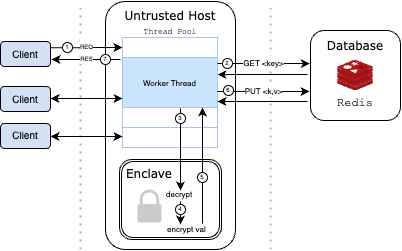

The diagram above was exported from draw.io. Its source (the exported page's mxGraphModel, read from the mxfile embedded in the PNG):
<mxGraphModel dx="648" dy="344" grid="1" gridSize="10" guides="1" tooltips="1" connect="1" arrows="1" fold="1" page="1" pageScale="1" pageWidth="850" pageHeight="1400" math="0" shadow="0">
  <root>
    <mxCell id="0" />
    <mxCell id="1" parent="0" />
    <mxCell id="uuXosqGRZTHeyeZgTI2n-14" value="" style="rounded=1;whiteSpace=wrap;html=1;" parent="1" vertex="1">
      <mxGeometry x="115" y="10" width="130" height="248" as="geometry" />
    </mxCell>
    <mxCell id="uuXosqGRZTHeyeZgTI2n-1" value="&lt;font face=&quot;Verdana&quot;&gt;Untrusted Host&lt;/font&gt;" style="text;html=1;strokeColor=none;fillColor=none;align=center;verticalAlign=middle;whiteSpace=wrap;rounded=0;" parent="1" vertex="1">
      <mxGeometry x="120" y="10" width="120" height="30" as="geometry" />
    </mxCell>
    <mxCell id="uuXosqGRZTHeyeZgTI2n-3" value="&lt;font style=&quot;font-size: 10px;&quot;&gt;Client&lt;/font&gt;" style="rounded=1;whiteSpace=wrap;html=1;fillColor=#D4E1F5;" parent="1" vertex="1">
      <mxGeometry x="10" y="50" width="50" height="25" as="geometry" />
    </mxCell>
    <mxCell id="uuXosqGRZTHeyeZgTI2n-5" value="&lt;font style=&quot;font-size: 10px;&quot;&gt;Client&lt;/font&gt;" style="rounded=1;whiteSpace=wrap;html=1;fillColor=#D4E1F5;" parent="1" vertex="1">
      <mxGeometry x="10" y="132" width="50" height="25" as="geometry" />
    </mxCell>
    <mxCell id="uuXosqGRZTHeyeZgTI2n-7" value="" style="endArrow=none;dashed=1;html=1;dashPattern=1 3;strokeWidth=2;rounded=0;fillColor=#E6E6E6;strokeColor=#B3B3B3;" parent="1" edge="1">
      <mxGeometry width="50" height="50" relative="1" as="geometry">
        <mxPoint x="90" y="258" as="sourcePoint" />
        <mxPoint x="90" y="10" as="targetPoint" />
      </mxGeometry>
    </mxCell>
    <mxCell id="uuXosqGRZTHeyeZgTI2n-8" value="" style="endArrow=none;dashed=1;html=1;dashPattern=1 3;strokeWidth=2;rounded=0;fillColor=#E6E6E6;strokeColor=#B3B3B3;" parent="1" edge="1">
      <mxGeometry width="50" height="50" relative="1" as="geometry">
        <mxPoint x="280" y="258" as="sourcePoint" />
        <mxPoint x="280" y="10" as="targetPoint" />
      </mxGeometry>
    </mxCell>
    <mxCell id="uuXosqGRZTHeyeZgTI2n-19" value="" style="endArrow=classic;html=1;rounded=0;exitX=1;exitY=0.25;exitDx=0;exitDy=0;entryX=0;entryY=0.5;entryDx=0;entryDy=0;" parent="1" source="uuXosqGRZTHeyeZgTI2n-3" edge="1">
      <mxGeometry relative="1" as="geometry">
        <mxPoint x="80" y="230" as="sourcePoint" />
        <mxPoint x="132" y="56" as="targetPoint" />
      </mxGeometry>
    </mxCell>
    <mxCell id="uuXosqGRZTHeyeZgTI2n-20" value="&lt;font style=&quot;font-size: 6px;&quot;&gt;REQ&lt;/font&gt;" style="edgeLabel;resizable=0;html=1;align=center;verticalAlign=middle;fillColor=#FFFFFF;" parent="uuXosqGRZTHeyeZgTI2n-19" connectable="0" vertex="1">
      <mxGeometry relative="1" as="geometry">
        <mxPoint y="-2" as="offset" />
      </mxGeometry>
    </mxCell>
    <mxCell id="uuXosqGRZTHeyeZgTI2n-27" value="&lt;font face=&quot;Courier New&quot; style=&quot;font-size: 8px;&quot;&gt;Thread Pool&lt;/font&gt;" style="text;html=1;strokeColor=none;fillColor=none;align=center;verticalAlign=middle;whiteSpace=wrap;rounded=0;" parent="1" vertex="1">
      <mxGeometry x="135" y="24" width="90" height="30" as="geometry" />
    </mxCell>
    <mxCell id="uuXosqGRZTHeyeZgTI2n-38" value="" style="group" parent="1" connectable="0" vertex="1">
      <mxGeometry x="132" y="46" width="95" height="100" as="geometry" />
    </mxCell>
    <mxCell id="uuXosqGRZTHeyeZgTI2n-34" value="" style="rounded=0;whiteSpace=wrap;html=1;strokeColor=#A9C4EB;" parent="uuXosqGRZTHeyeZgTI2n-38" vertex="1">
      <mxGeometry width="95" height="20" as="geometry" />
    </mxCell>
    <mxCell id="uuXosqGRZTHeyeZgTI2n-35" value="&lt;font style=&quot;font-size: 8px;&quot;&gt;Worker Thread&lt;/font&gt;" style="rounded=0;whiteSpace=wrap;html=1;strokeColor=#A9C4EB;fillColor=#CCE5FF;" parent="uuXosqGRZTHeyeZgTI2n-38" vertex="1">
      <mxGeometry y="20" width="95" height="50" as="geometry" />
    </mxCell>
    <mxCell id="uuXosqGRZTHeyeZgTI2n-53" value="&lt;font style=&quot;font-size: 10px;&quot;&gt;Client&lt;/font&gt;" style="rounded=1;whiteSpace=wrap;html=1;fillColor=#D4E1F5;" parent="1" vertex="1">
      <mxGeometry x="10" y="95" width="50" height="25" as="geometry" />
    </mxCell>
    <mxCell id="uuXosqGRZTHeyeZgTI2n-55" value="" style="shape=ext;double=1;rounded=1;whiteSpace=wrap;html=1;" parent="1" vertex="1">
      <mxGeometry x="129" y="168" width="102" height="80" as="geometry" />
    </mxCell>
    <mxCell id="uuXosqGRZTHeyeZgTI2n-2" value="&lt;font face=&quot;Verdana&quot;&gt;Enclave&lt;/font&gt;" style="text;html=1;strokeColor=none;fillColor=none;align=center;verticalAlign=middle;whiteSpace=wrap;rounded=0;rotation=0;" parent="1" vertex="1">
      <mxGeometry x="129" y="168" width="60" height="30" as="geometry" />
    </mxCell>
    <mxCell id="uuXosqGRZTHeyeZgTI2n-61" value="" style="endArrow=classic;html=1;rounded=0;entryX=-0.008;entryY=0.368;entryDx=0;entryDy=0;entryPerimeter=0;" parent="1" target="uuXosqGRZTHeyeZgTI2n-11" edge="1">
      <mxGeometry relative="1" as="geometry">
        <mxPoint x="227" y="72" as="sourcePoint" />
        <mxPoint x="300" y="79" as="targetPoint" />
      </mxGeometry>
    </mxCell>
    <mxCell id="uuXosqGRZTHeyeZgTI2n-62" value="&lt;font style=&quot;font-size: 8px;&quot;&gt;GET &amp;lt;key&amp;gt;&lt;/font&gt;" style="edgeLabel;resizable=0;html=1;align=center;verticalAlign=middle;" parent="uuXosqGRZTHeyeZgTI2n-61" connectable="0" vertex="1">
      <mxGeometry relative="1" as="geometry">
        <mxPoint y="-1" as="offset" />
      </mxGeometry>
    </mxCell>
    <mxCell id="uuXosqGRZTHeyeZgTI2n-63" value="" style="group" parent="1" connectable="0" vertex="1">
      <mxGeometry x="320" y="39" width="90" height="90" as="geometry" />
    </mxCell>
    <mxCell id="uuXosqGRZTHeyeZgTI2n-11" value="" style="rounded=1;whiteSpace=wrap;html=1;" parent="uuXosqGRZTHeyeZgTI2n-63" vertex="1">
      <mxGeometry width="90" height="90" as="geometry" />
    </mxCell>
    <mxCell id="uuXosqGRZTHeyeZgTI2n-6" value="" style="image;sketch=0;aspect=fixed;html=1;points=[];align=center;fontSize=12;image=img/lib/mscae/Cache_Redis_Product.svg;" parent="uuXosqGRZTHeyeZgTI2n-63" vertex="1">
      <mxGeometry x="27.149999999999977" y="30" width="35.71" height="30" as="geometry" />
    </mxCell>
    <mxCell id="uuXosqGRZTHeyeZgTI2n-10" value="&lt;font face=&quot;Courier New&quot;&gt;Redis&lt;/font&gt;" style="text;html=1;strokeColor=none;fillColor=none;align=center;verticalAlign=middle;whiteSpace=wrap;rounded=0;" parent="uuXosqGRZTHeyeZgTI2n-63" vertex="1">
      <mxGeometry x="15" y="60" width="60" height="23" as="geometry" />
    </mxCell>
    <mxCell id="uuXosqGRZTHeyeZgTI2n-57" value="&lt;font face=&quot;Verdana&quot;&gt;Database&lt;/font&gt;" style="text;html=1;strokeColor=none;fillColor=none;align=center;verticalAlign=middle;whiteSpace=wrap;rounded=0;" parent="uuXosqGRZTHeyeZgTI2n-63" vertex="1">
      <mxGeometry x="15" y="1" width="60" height="30" as="geometry" />
    </mxCell>
    <mxCell id="uuXosqGRZTHeyeZgTI2n-64" value="" style="endArrow=classic;html=1;rounded=0;exitX=-0.021;exitY=0.454;exitDx=0;exitDy=0;exitPerimeter=0;" parent="1" edge="1">
      <mxGeometry width="50" height="50" relative="1" as="geometry">
        <mxPoint x="317.11" y="82.99999999999996" as="sourcePoint" />
        <mxPoint x="227" y="83.14" as="targetPoint" />
      </mxGeometry>
    </mxCell>
    <mxCell id="uuXosqGRZTHeyeZgTI2n-36" value="" style="rounded=0;whiteSpace=wrap;html=1;strokeColor=#A9C4EB;" parent="1" vertex="1">
      <mxGeometry x="132" y="116" width="95" height="20" as="geometry" />
    </mxCell>
    <mxCell id="uuXosqGRZTHeyeZgTI2n-37" value="" style="rounded=0;whiteSpace=wrap;html=1;strokeColor=#A9C4EB;" parent="1" vertex="1">
      <mxGeometry x="132" y="136" width="95" height="20" as="geometry" />
    </mxCell>
    <mxCell id="uuXosqGRZTHeyeZgTI2n-67" value="&lt;div style=&quot;text-align: center;&quot;&gt;&lt;span style=&quot;font-size: 8px; background-color: initial;&quot;&gt;decrypt&lt;/span&gt;&lt;/div&gt;" style="text;html=1;strokeColor=none;fillColor=none;align=left;verticalAlign=middle;whiteSpace=wrap;rounded=0;" parent="1" vertex="1">
      <mxGeometry x="174" y="191" width="33" height="22" as="geometry" />
    </mxCell>
    <mxCell id="uuXosqGRZTHeyeZgTI2n-68" value="&lt;span style=&quot;color: rgb(0, 0, 0); font-family: Helvetica; font-size: 8px; font-style: normal; font-variant-ligatures: normal; font-variant-caps: normal; font-weight: 400; letter-spacing: normal; orphans: 2; text-align: left; text-indent: 0px; text-transform: none; widows: 2; word-spacing: 0px; -webkit-text-stroke-width: 0px; background-color: rgb(251, 251, 251); text-decoration-thickness: initial; text-decoration-style: initial; text-decoration-color: initial; float: none; display: inline !important;&quot;&gt;encrypt val&lt;/span&gt;" style="text;whiteSpace=wrap;html=1;" parent="1" vertex="1">
      <mxGeometry x="175" y="223" width="54" height="30" as="geometry" />
    </mxCell>
    <mxCell id="uuXosqGRZTHeyeZgTI2n-69" value="" style="endArrow=classic;html=1;rounded=0;" parent="1" edge="1">
      <mxGeometry width="50" height="50" relative="1" as="geometry">
        <mxPoint x="190" y="117" as="sourcePoint" />
        <mxPoint x="190" y="199" as="targetPoint" />
      </mxGeometry>
    </mxCell>
    <mxCell id="uuXosqGRZTHeyeZgTI2n-70" value="" style="endArrow=classic;html=1;rounded=0;" parent="1" edge="1">
      <mxGeometry width="50" height="50" relative="1" as="geometry">
        <mxPoint x="190" y="210" as="sourcePoint" />
        <mxPoint x="190" y="233" as="targetPoint" />
      </mxGeometry>
    </mxCell>
    <mxCell id="uuXosqGRZTHeyeZgTI2n-74" value="" style="endArrow=classic;html=1;rounded=0;" parent="1" edge="1">
      <mxGeometry width="50" height="50" relative="1" as="geometry">
        <mxPoint x="212" y="232" as="sourcePoint" />
        <mxPoint x="212" y="116" as="targetPoint" />
      </mxGeometry>
    </mxCell>
    <mxCell id="uuXosqGRZTHeyeZgTI2n-78" value="" style="endArrow=classic;html=1;rounded=0;entryX=-0.008;entryY=0.368;entryDx=0;entryDy=0;entryPerimeter=0;" parent="1" edge="1">
      <mxGeometry relative="1" as="geometry">
        <mxPoint x="227" y="100" as="sourcePoint" />
        <mxPoint x="319" y="100" as="targetPoint" />
      </mxGeometry>
    </mxCell>
    <mxCell id="uuXosqGRZTHeyeZgTI2n-79" value="&lt;font style=&quot;font-size: 8px;&quot;&gt;PUT &amp;lt;k,v&amp;gt;&lt;/font&gt;" style="edgeLabel;resizable=0;html=1;align=center;verticalAlign=middle;" parent="uuXosqGRZTHeyeZgTI2n-78" connectable="0" vertex="1">
      <mxGeometry relative="1" as="geometry">
        <mxPoint y="-1" as="offset" />
      </mxGeometry>
    </mxCell>
    <mxCell id="uuXosqGRZTHeyeZgTI2n-80" value="" style="endArrow=classic;html=1;rounded=0;exitX=-0.021;exitY=0.454;exitDx=0;exitDy=0;exitPerimeter=0;" parent="1" edge="1">
      <mxGeometry width="50" height="50" relative="1" as="geometry">
        <mxPoint x="317" y="110" as="sourcePoint" />
        <mxPoint x="227" y="110" as="targetPoint" />
      </mxGeometry>
    </mxCell>
    <mxCell id="uuXosqGRZTHeyeZgTI2n-85" value="" style="endArrow=classic;html=1;rounded=0;fillColor=#FFFFFF;" parent="1" edge="1">
      <mxGeometry relative="1" as="geometry">
        <mxPoint x="130" y="68" as="sourcePoint" />
        <mxPoint x="61" y="68" as="targetPoint" />
      </mxGeometry>
    </mxCell>
    <mxCell id="uuXosqGRZTHeyeZgTI2n-86" value="&lt;font style=&quot;font-size: 6px;&quot;&gt;RES&lt;/font&gt;" style="edgeLabel;resizable=0;html=1;align=center;verticalAlign=middle;fillColor=#FFFFFF;" parent="uuXosqGRZTHeyeZgTI2n-85" connectable="0" vertex="1">
      <mxGeometry relative="1" as="geometry">
        <mxPoint y="-2" as="offset" />
      </mxGeometry>
    </mxCell>
    <mxCell id="uuXosqGRZTHeyeZgTI2n-87" value="" style="edgeLabel;resizable=0;html=1;align=center;verticalAlign=middle;fillColor=#FFFFFF;" parent="uuXosqGRZTHeyeZgTI2n-85" connectable="0" vertex="1">
      <mxGeometry relative="1" as="geometry">
        <mxPoint x="4" y="-15" as="offset" />
      </mxGeometry>
    </mxCell>
    <mxCell id="uuXosqGRZTHeyeZgTI2n-89" value="" style="ellipse;whiteSpace=wrap;html=1;aspect=fixed;" parent="1" vertex="1">
      <mxGeometry x="72" y="51" width="10" height="10" as="geometry" />
    </mxCell>
    <mxCell id="uuXosqGRZTHeyeZgTI2n-90" value="" style="ellipse;whiteSpace=wrap;html=1;aspect=fixed;" parent="1" vertex="1">
      <mxGeometry x="232" y="67" width="10" height="10" as="geometry" />
    </mxCell>
    <mxCell id="uuXosqGRZTHeyeZgTI2n-92" value="" style="ellipse;whiteSpace=wrap;html=1;aspect=fixed;" parent="1" vertex="1">
      <mxGeometry x="233" y="94" width="10" height="10" as="geometry" />
    </mxCell>
    <mxCell id="uuXosqGRZTHeyeZgTI2n-93" value="" style="ellipse;whiteSpace=wrap;html=1;aspect=fixed;" parent="1" vertex="1">
      <mxGeometry x="185" y="122" width="10" height="10" as="geometry" />
    </mxCell>
    <mxCell id="uuXosqGRZTHeyeZgTI2n-94" value="" style="ellipse;whiteSpace=wrap;html=1;aspect=fixed;" parent="1" vertex="1">
      <mxGeometry x="185" y="213" width="10" height="10" as="geometry" />
    </mxCell>
    <mxCell id="uuXosqGRZTHeyeZgTI2n-95" value="" style="ellipse;whiteSpace=wrap;html=1;aspect=fixed;" parent="1" vertex="1">
      <mxGeometry x="207" y="181" width="10" height="10" as="geometry" />
    </mxCell>
    <mxCell id="uuXosqGRZTHeyeZgTI2n-96" value="" style="ellipse;whiteSpace=wrap;html=1;aspect=fixed;" parent="1" vertex="1">
      <mxGeometry x="110" y="63" width="10" height="10" as="geometry" />
    </mxCell>
    <mxCell id="uuXosqGRZTHeyeZgTI2n-97" value="&lt;font style=&quot;font-size: 6px;&quot;&gt;1&lt;/font&gt;" style="text;html=1;strokeColor=none;fillColor=none;align=center;verticalAlign=middle;whiteSpace=wrap;rounded=0;" parent="1" vertex="1">
      <mxGeometry x="73" y="49" width="8" height="10" as="geometry" />
    </mxCell>
    <mxCell id="uuXosqGRZTHeyeZgTI2n-99" value="&lt;font style=&quot;font-size: 6px;&quot;&gt;2&lt;/font&gt;" style="text;html=1;strokeColor=none;fillColor=none;align=center;verticalAlign=middle;whiteSpace=wrap;rounded=0;" parent="1" vertex="1">
      <mxGeometry x="233" y="65" width="8" height="10" as="geometry" />
    </mxCell>
    <mxCell id="uuXosqGRZTHeyeZgTI2n-100" value="&lt;font style=&quot;font-size: 6px;&quot;&gt;6&lt;/font&gt;" style="text;html=1;strokeColor=none;fillColor=none;align=center;verticalAlign=middle;whiteSpace=wrap;rounded=0;" parent="1" vertex="1">
      <mxGeometry x="234" y="92" width="8" height="10" as="geometry" />
    </mxCell>
    <mxCell id="uuXosqGRZTHeyeZgTI2n-101" value="&lt;font style=&quot;font-size: 6px;&quot;&gt;3&lt;/font&gt;" style="text;html=1;strokeColor=none;fillColor=none;align=center;verticalAlign=middle;whiteSpace=wrap;rounded=0;" parent="1" vertex="1">
      <mxGeometry x="186" y="120" width="8" height="10" as="geometry" />
    </mxCell>
    <mxCell id="uuXosqGRZTHeyeZgTI2n-102" value="&lt;font style=&quot;font-size: 6px;&quot;&gt;4&lt;/font&gt;" style="text;html=1;strokeColor=none;fillColor=none;align=center;verticalAlign=middle;whiteSpace=wrap;rounded=0;" parent="1" vertex="1">
      <mxGeometry x="186" y="211" width="8" height="10" as="geometry" />
    </mxCell>
    <mxCell id="uuXosqGRZTHeyeZgTI2n-103" value="&lt;font style=&quot;font-size: 6px;&quot;&gt;5&lt;/font&gt;" style="text;html=1;strokeColor=none;fillColor=none;align=center;verticalAlign=middle;whiteSpace=wrap;rounded=0;" parent="1" vertex="1">
      <mxGeometry x="208" y="179" width="8" height="10" as="geometry" />
    </mxCell>
    <mxCell id="uuXosqGRZTHeyeZgTI2n-104" value="&lt;font style=&quot;font-size: 6px;&quot;&gt;7&lt;/font&gt;" style="text;html=1;strokeColor=none;fillColor=none;align=center;verticalAlign=middle;whiteSpace=wrap;rounded=0;" parent="1" vertex="1">
      <mxGeometry x="111" y="61" width="8" height="10" as="geometry" />
    </mxCell>
    <mxCell id="uuXosqGRZTHeyeZgTI2n-114" value="" style="sketch=0;pointerEvents=1;shadow=0;dashed=0;html=1;strokeColor=none;labelPosition=center;verticalLabelPosition=bottom;verticalAlign=top;outlineConnect=0;align=center;shape=mxgraph.office.security.lock_protected;fillColor=#CCCBCB;" parent="1" vertex="1">
      <mxGeometry x="146.94" y="198" width="24.12" height="33" as="geometry" />
    </mxCell>
    <mxCell id="uuXosqGRZTHeyeZgTI2n-118" value="" style="endArrow=classic;startArrow=classic;html=1;rounded=0;exitX=1;exitY=0.5;exitDx=0;exitDy=0;" parent="1" edge="1">
      <mxGeometry width="50" height="50" relative="1" as="geometry">
        <mxPoint x="60" y="145" as="sourcePoint" />
        <mxPoint x="132" y="145" as="targetPoint" />
      </mxGeometry>
    </mxCell>
    <mxCell id="uuXosqGRZTHeyeZgTI2n-119" value="" style="endArrow=classic;startArrow=classic;html=1;rounded=0;exitX=1;exitY=0.5;exitDx=0;exitDy=0;fillColor=#FFFFFF;" parent="1" edge="1">
      <mxGeometry width="50" height="50" relative="1" as="geometry">
        <mxPoint x="60" y="107" as="sourcePoint" />
        <mxPoint x="132" y="107" as="targetPoint" />
      </mxGeometry>
    </mxCell>
  </root>
</mxGraphModel>